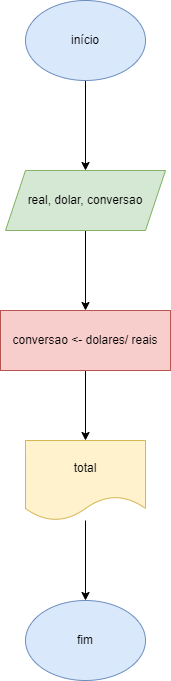

The diagram above was exported from draw.io. Its source (the exported page's mxGraphModel, read from the mxfile embedded in the PNG):
<mxGraphModel dx="1114" dy="616" grid="1" gridSize="10" guides="1" tooltips="1" connect="1" arrows="1" fold="1" page="1" pageScale="1" pageWidth="827" pageHeight="1169" math="0" shadow="0">
  <root>
    <mxCell id="0" />
    <mxCell id="1" parent="0" />
    <mxCell id="DCGuor0s6dIc9MQFaEi2-3" value="" style="edgeStyle=orthogonalEdgeStyle;rounded=0;orthogonalLoop=1;jettySize=auto;html=1;" edge="1" parent="1" source="DCGuor0s6dIc9MQFaEi2-1" target="DCGuor0s6dIc9MQFaEi2-2">
      <mxGeometry relative="1" as="geometry" />
    </mxCell>
    <mxCell id="DCGuor0s6dIc9MQFaEi2-1" value="início" style="ellipse;whiteSpace=wrap;html=1;fillColor=#dae8fc;strokeColor=#6c8ebf;" vertex="1" parent="1">
      <mxGeometry x="350" y="280" width="120" height="80" as="geometry" />
    </mxCell>
    <mxCell id="DCGuor0s6dIc9MQFaEi2-5" value="" style="edgeStyle=orthogonalEdgeStyle;rounded=0;orthogonalLoop=1;jettySize=auto;html=1;" edge="1" parent="1" source="DCGuor0s6dIc9MQFaEi2-2" target="DCGuor0s6dIc9MQFaEi2-4">
      <mxGeometry relative="1" as="geometry" />
    </mxCell>
    <mxCell id="DCGuor0s6dIc9MQFaEi2-2" value="real, dolar, conversao" style="shape=parallelogram;perimeter=parallelogramPerimeter;whiteSpace=wrap;html=1;fixedSize=1;fillColor=#d5e8d4;strokeColor=#82b366;" vertex="1" parent="1">
      <mxGeometry x="330" y="450" width="160" height="60" as="geometry" />
    </mxCell>
    <mxCell id="DCGuor0s6dIc9MQFaEi2-7" value="" style="edgeStyle=orthogonalEdgeStyle;rounded=0;orthogonalLoop=1;jettySize=auto;html=1;" edge="1" parent="1" source="DCGuor0s6dIc9MQFaEi2-4" target="DCGuor0s6dIc9MQFaEi2-6">
      <mxGeometry relative="1" as="geometry" />
    </mxCell>
    <mxCell id="DCGuor0s6dIc9MQFaEi2-4" value="conversao &lt;- dolares/ reais" style="whiteSpace=wrap;html=1;fillColor=#f8cecc;strokeColor=#b85450;" vertex="1" parent="1">
      <mxGeometry x="325" y="590" width="170" height="60" as="geometry" />
    </mxCell>
    <mxCell id="DCGuor0s6dIc9MQFaEi2-9" value="" style="edgeStyle=orthogonalEdgeStyle;rounded=0;orthogonalLoop=1;jettySize=auto;html=1;" edge="1" parent="1" source="DCGuor0s6dIc9MQFaEi2-6" target="DCGuor0s6dIc9MQFaEi2-8">
      <mxGeometry relative="1" as="geometry" />
    </mxCell>
    <mxCell id="DCGuor0s6dIc9MQFaEi2-6" value="total" style="shape=document;whiteSpace=wrap;html=1;boundedLbl=1;fillColor=#fff2cc;strokeColor=#d6b656;" vertex="1" parent="1">
      <mxGeometry x="350" y="720" width="120" height="80" as="geometry" />
    </mxCell>
    <mxCell id="DCGuor0s6dIc9MQFaEi2-8" value="fim" style="ellipse;whiteSpace=wrap;html=1;fillColor=#dae8fc;strokeColor=#6c8ebf;" vertex="1" parent="1">
      <mxGeometry x="350" y="880" width="120" height="80" as="geometry" />
    </mxCell>
  </root>
</mxGraphModel>